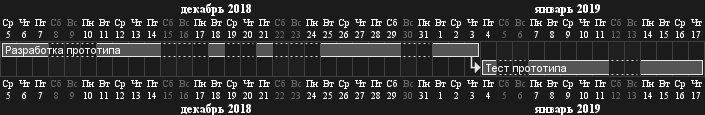

The diagram above was rendered by PlantUML. Its source (embedded in the PNG):
@startgantt
language ru
Project starts 2018.12.05
saturday are closed
sunday are closed
2018.12.29 is opened
[Разработка прототипа] lasts 17 days
[Разработка прототипа] pauses on 2018.12.19
[Разработка прототипа] pauses on 2018.12.20
[Разработка прототипа] pauses on monday
[Тест прототипа] starts at [Разработка прототипа]'s end and lasts 2 weeks
@endgantt